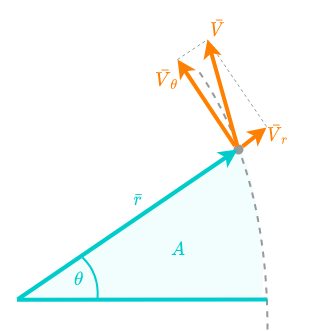

The diagram above was exported from draw.io. Its source (the exported page's mxGraphModel, read from the mxfile embedded in the PNG):
<mxGraphModel dx="918" dy="1849" grid="1" gridSize="10" guides="1" tooltips="1" connect="1" arrows="1" fold="1" page="1" pageScale="1" pageWidth="827" pageHeight="1169" math="1" shadow="0">
  <root>
    <mxCell id="0" />
    <mxCell id="1" parent="0" />
    <mxCell id="2" value="" style="endArrow=none;html=1;strokeColor=#999999;strokeWidth=1;dashed=1;fontSize=12;rounded=0;" edge="1" parent="1">
      <mxGeometry width="50" height="50" relative="1" as="geometry">
        <mxPoint x="444" y="-170" as="sourcePoint" />
        <mxPoint x="474" y="-190" as="targetPoint" />
        <Array as="points" />
      </mxGeometry>
    </mxCell>
    <mxCell id="3" value="" style="endArrow=none;html=1;strokeColor=#999999;strokeWidth=1;dashed=1;fontSize=12;rounded=0;" edge="1" parent="1">
      <mxGeometry width="50" height="50" relative="1" as="geometry">
        <mxPoint x="533" y="-103" as="sourcePoint" />
        <mxPoint x="472.8800000000001" y="-191" as="targetPoint" />
        <Array as="points" />
      </mxGeometry>
    </mxCell>
    <mxCell id="4" value="" style="verticalLabelPosition=bottom;verticalAlign=top;html=1;shape=mxgraph.basic.cone2;dx=0.21;dy=0.96;fillColor=#00CCCC;opacity=5;rotation=262;strokeColor=none;" vertex="1" parent="1">
      <mxGeometry x="326.88" y="-115.47000000000003" width="149" height="250.23" as="geometry" />
    </mxCell>
    <mxCell id="5" value="" style="endArrow=none;html=1;curved=1;dashed=1;fontSize=12;strokeColor=#999999;strokeWidth=2;" edge="1" parent="1">
      <mxGeometry width="50" height="50" relative="1" as="geometry">
        <mxPoint x="534" y="99.99999999999977" as="sourcePoint" />
        <mxPoint x="464" y="-160" as="targetPoint" />
        <Array as="points">
          <mxPoint x="534" y="-60" />
        </Array>
      </mxGeometry>
    </mxCell>
    <mxCell id="6" style="orthogonalLoop=1;jettySize=auto;html=1;fontSize=11;strokeColor=#00CCCC;fillColor=#60a917;rounded=0;strokeWidth=4;endArrow=none;endFill=0;" edge="1" parent="1">
      <mxGeometry relative="1" as="geometry">
        <mxPoint x="283.5" y="70.25" as="sourcePoint" />
        <mxPoint x="534" y="69.99999999999977" as="targetPoint" />
      </mxGeometry>
    </mxCell>
    <mxCell id="7" value="" style="endArrow=none;html=1;curved=1;fontSize=12;strokeColor=#00CCCC;strokeWidth=2;" edge="1" parent="1">
      <mxGeometry width="50" height="50" relative="1" as="geometry">
        <mxPoint x="364" y="69.99999999999977" as="sourcePoint" />
        <mxPoint x="349" y="28.000000000000227" as="targetPoint" />
        <Array as="points">
          <mxPoint x="366" y="44" />
        </Array>
      </mxGeometry>
    </mxCell>
    <mxCell id="8" value="&lt;font style=&quot;font-size: 18px&quot; face=&quot;Tahoma&quot;&gt;$$\theta$$&lt;/font&gt;" style="text;html=1;strokeColor=none;fillColor=none;align=center;verticalAlign=middle;whiteSpace=wrap;rounded=0;fontColor=#00CCCC;fontSize=18;" vertex="1" parent="1">
      <mxGeometry x="325" y="30" width="40" height="40" as="geometry" />
    </mxCell>
    <mxCell id="9" value="&lt;font style=&quot;font-size: 18px&quot; face=&quot;Tahoma&quot;&gt;$$\bar{r}$$&lt;/font&gt;" style="text;html=1;strokeColor=none;fillColor=none;align=center;verticalAlign=middle;whiteSpace=wrap;rounded=0;fontColor=#00CCCC;fontSize=18;" vertex="1" parent="1">
      <mxGeometry x="385" y="-50" width="40" height="40" as="geometry" />
    </mxCell>
    <mxCell id="10" value="" style="ellipse;whiteSpace=wrap;html=1;strokeColor=none;fillColor=#999999;direction=south;" vertex="1" parent="1">
      <mxGeometry x="500" y="-85" width="10" height="10" as="geometry" />
    </mxCell>
    <mxCell id="11" style="orthogonalLoop=1;jettySize=auto;html=1;fontSize=11;strokeColor=#00CCCC;fillColor=#60a917;rounded=0;strokeWidth=4;" edge="1" parent="1">
      <mxGeometry relative="1" as="geometry">
        <mxPoint x="284" y="69.99999999999977" as="sourcePoint" />
        <mxPoint x="504" y="-80.00000000000023" as="targetPoint" />
      </mxGeometry>
    </mxCell>
    <mxCell id="12" style="orthogonalLoop=1;jettySize=auto;html=1;fontSize=11;strokeColor=#FF8000;fillColor=#60a917;rounded=0;strokeWidth=4;" edge="1" parent="1">
      <mxGeometry relative="1" as="geometry">
        <mxPoint x="509" y="-83" as="sourcePoint" />
        <mxPoint x="533" y="-101.99999999999977" as="targetPoint" />
      </mxGeometry>
    </mxCell>
    <mxCell id="13" style="orthogonalLoop=1;jettySize=auto;html=1;fontSize=11;strokeColor=#FF8000;fillColor=#60a917;rounded=0;strokeWidth=4;" edge="1" parent="1">
      <mxGeometry relative="1" as="geometry">
        <mxPoint x="504" y="-83.33333333333348" as="sourcePoint" />
        <mxPoint x="474" y="-190" as="targetPoint" />
      </mxGeometry>
    </mxCell>
    <mxCell id="14" style="orthogonalLoop=1;jettySize=auto;html=1;fontSize=11;strokeColor=#FF8000;fillColor=#60a917;rounded=0;strokeWidth=4;exitX=0;exitY=1;exitDx=0;exitDy=0;" edge="1" source="10" parent="1">
      <mxGeometry relative="1" as="geometry">
        <mxPoint x="514" y="-73.33333333333337" as="sourcePoint" />
        <mxPoint x="444" y="-170" as="targetPoint" />
      </mxGeometry>
    </mxCell>
    <mxCell id="15" value="&lt;font style=&quot;font-size: 18px&quot; face=&quot;Tahoma&quot;&gt;$$\bar{V}$$&lt;/font&gt;" style="text;html=1;strokeColor=none;fillColor=none;align=center;verticalAlign=middle;whiteSpace=wrap;rounded=0;fontColor=#FF8000;fontSize=18;rotation=0;" vertex="1" parent="1">
      <mxGeometry x="454" y="-210" width="60" height="20" as="geometry" />
    </mxCell>
    <mxCell id="16" value="&lt;font style=&quot;font-size: 18px&quot; face=&quot;Tahoma&quot;&gt;$$\bar{V}_r$$&lt;/font&gt;" style="text;html=1;strokeColor=none;fillColor=none;align=center;verticalAlign=middle;whiteSpace=wrap;rounded=0;fontColor=#FF8000;fontSize=18;rotation=0;" vertex="1" parent="1">
      <mxGeometry x="515" y="-105" width="60" height="20" as="geometry" />
    </mxCell>
    <mxCell id="17" value="&lt;font style=&quot;font-size: 18px&quot; face=&quot;Tahoma&quot;&gt;$$\bar{V}_{\theta}$$&lt;/font&gt;" style="text;html=1;strokeColor=none;fillColor=none;align=center;verticalAlign=middle;whiteSpace=wrap;rounded=0;fontColor=#FF8000;fontSize=18;rotation=0;" vertex="1" parent="1">
      <mxGeometry x="404" y="-160" width="60" height="20" as="geometry" />
    </mxCell>
    <mxCell id="18" value="&lt;font style=&quot;font-size: 18px&quot; face=&quot;Tahoma&quot;&gt;$$A$$&lt;/font&gt;" style="text;html=1;strokeColor=none;fillColor=none;align=center;verticalAlign=middle;whiteSpace=wrap;rounded=0;fontColor=#00CCCC;fontSize=18;" vertex="1" parent="1">
      <mxGeometry x="424.99999999999994" width="40" height="40" as="geometry" />
    </mxCell>
  </root>
</mxGraphModel>